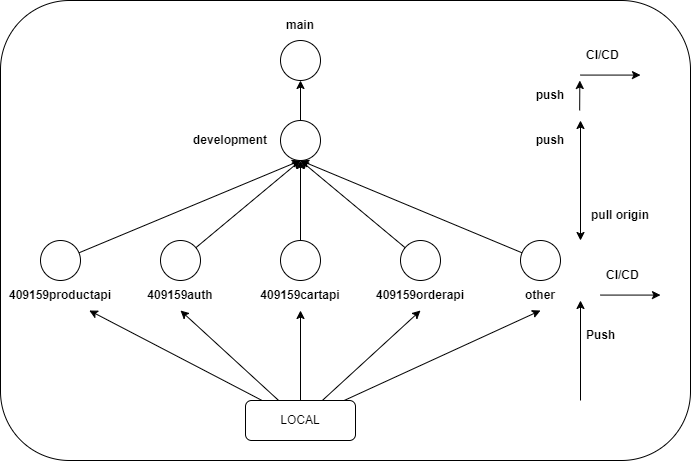

The diagram above was exported from draw.io. Its source (the exported page's mxGraphModel, read from the mxfile embedded in the PNG):
<mxGraphModel dx="1539" dy="843" grid="1" gridSize="10" guides="1" tooltips="1" connect="1" arrows="1" fold="1" page="1" pageScale="1" pageWidth="850" pageHeight="1100" math="0" shadow="0">
  <root>
    <mxCell id="0" />
    <mxCell id="1" parent="0" />
    <mxCell id="NQHxj1HgMkpKjC0kj89T-33" value="" style="rounded=1;whiteSpace=wrap;html=1;" vertex="1" parent="1">
      <mxGeometry x="80" y="440" width="690" height="460" as="geometry" />
    </mxCell>
    <mxCell id="NQHxj1HgMkpKjC0kj89T-1" value="" style="ellipse;whiteSpace=wrap;html=1;aspect=fixed;" vertex="1" parent="1">
      <mxGeometry x="360" y="480" width="40" height="40" as="geometry" />
    </mxCell>
    <mxCell id="NQHxj1HgMkpKjC0kj89T-26" style="edgeStyle=orthogonalEdgeStyle;rounded=0;orthogonalLoop=1;jettySize=auto;html=1;" edge="1" parent="1" source="NQHxj1HgMkpKjC0kj89T-2" target="NQHxj1HgMkpKjC0kj89T-1">
      <mxGeometry relative="1" as="geometry" />
    </mxCell>
    <mxCell id="NQHxj1HgMkpKjC0kj89T-2" value="" style="ellipse;whiteSpace=wrap;html=1;aspect=fixed;" vertex="1" parent="1">
      <mxGeometry x="360" y="560" width="40" height="40" as="geometry" />
    </mxCell>
    <mxCell id="NQHxj1HgMkpKjC0kj89T-21" style="edgeStyle=orthogonalEdgeStyle;rounded=0;orthogonalLoop=1;jettySize=auto;html=1;entryX=0.5;entryY=1;entryDx=0;entryDy=0;" edge="1" parent="1" source="NQHxj1HgMkpKjC0kj89T-3" target="NQHxj1HgMkpKjC0kj89T-2">
      <mxGeometry relative="1" as="geometry" />
    </mxCell>
    <mxCell id="NQHxj1HgMkpKjC0kj89T-3" value="" style="ellipse;whiteSpace=wrap;html=1;aspect=fixed;" vertex="1" parent="1">
      <mxGeometry x="360" y="680" width="40" height="40" as="geometry" />
    </mxCell>
    <mxCell id="NQHxj1HgMkpKjC0kj89T-22" style="rounded=0;orthogonalLoop=1;jettySize=auto;html=1;entryX=0.5;entryY=1;entryDx=0;entryDy=0;" edge="1" parent="1" source="NQHxj1HgMkpKjC0kj89T-4" target="NQHxj1HgMkpKjC0kj89T-2">
      <mxGeometry relative="1" as="geometry" />
    </mxCell>
    <mxCell id="NQHxj1HgMkpKjC0kj89T-4" value="" style="ellipse;whiteSpace=wrap;html=1;aspect=fixed;" vertex="1" parent="1">
      <mxGeometry x="240" y="680" width="40" height="40" as="geometry" />
    </mxCell>
    <mxCell id="NQHxj1HgMkpKjC0kj89T-24" style="rounded=0;orthogonalLoop=1;jettySize=auto;html=1;entryX=0.5;entryY=1;entryDx=0;entryDy=0;" edge="1" parent="1" source="NQHxj1HgMkpKjC0kj89T-7" target="NQHxj1HgMkpKjC0kj89T-2">
      <mxGeometry relative="1" as="geometry" />
    </mxCell>
    <mxCell id="NQHxj1HgMkpKjC0kj89T-7" value="" style="ellipse;whiteSpace=wrap;html=1;aspect=fixed;" vertex="1" parent="1">
      <mxGeometry x="480" y="680" width="40" height="40" as="geometry" />
    </mxCell>
    <mxCell id="NQHxj1HgMkpKjC0kj89T-25" style="rounded=0;orthogonalLoop=1;jettySize=auto;html=1;entryX=0.5;entryY=1;entryDx=0;entryDy=0;" edge="1" parent="1" source="NQHxj1HgMkpKjC0kj89T-8" target="NQHxj1HgMkpKjC0kj89T-2">
      <mxGeometry relative="1" as="geometry">
        <mxPoint x="380" y="610" as="targetPoint" />
      </mxGeometry>
    </mxCell>
    <mxCell id="NQHxj1HgMkpKjC0kj89T-8" value="" style="ellipse;whiteSpace=wrap;html=1;aspect=fixed;" vertex="1" parent="1">
      <mxGeometry x="600" y="680" width="40" height="40" as="geometry" />
    </mxCell>
    <mxCell id="NQHxj1HgMkpKjC0kj89T-23" style="rounded=0;orthogonalLoop=1;jettySize=auto;html=1;entryX=0.5;entryY=1;entryDx=0;entryDy=0;" edge="1" parent="1" source="NQHxj1HgMkpKjC0kj89T-9" target="NQHxj1HgMkpKjC0kj89T-2">
      <mxGeometry relative="1" as="geometry" />
    </mxCell>
    <mxCell id="NQHxj1HgMkpKjC0kj89T-9" value="" style="ellipse;whiteSpace=wrap;html=1;aspect=fixed;" vertex="1" parent="1">
      <mxGeometry x="120" y="680" width="40" height="40" as="geometry" />
    </mxCell>
    <mxCell id="NQHxj1HgMkpKjC0kj89T-16" value="" style="edgeStyle=orthogonalEdgeStyle;rounded=0;orthogonalLoop=1;jettySize=auto;html=1;" edge="1" parent="1" source="NQHxj1HgMkpKjC0kj89T-10" target="NQHxj1HgMkpKjC0kj89T-13">
      <mxGeometry relative="1" as="geometry" />
    </mxCell>
    <mxCell id="NQHxj1HgMkpKjC0kj89T-17" style="rounded=0;orthogonalLoop=1;jettySize=auto;html=1;" edge="1" parent="1" source="NQHxj1HgMkpKjC0kj89T-10" target="NQHxj1HgMkpKjC0kj89T-11">
      <mxGeometry relative="1" as="geometry" />
    </mxCell>
    <mxCell id="NQHxj1HgMkpKjC0kj89T-18" style="rounded=0;orthogonalLoop=1;jettySize=auto;html=1;entryX=0.5;entryY=1;entryDx=0;entryDy=0;" edge="1" parent="1" source="NQHxj1HgMkpKjC0kj89T-10" target="NQHxj1HgMkpKjC0kj89T-12">
      <mxGeometry relative="1" as="geometry" />
    </mxCell>
    <mxCell id="NQHxj1HgMkpKjC0kj89T-19" style="rounded=0;orthogonalLoop=1;jettySize=auto;html=1;entryX=0.5;entryY=1;entryDx=0;entryDy=0;" edge="1" parent="1" source="NQHxj1HgMkpKjC0kj89T-10" target="NQHxj1HgMkpKjC0kj89T-14">
      <mxGeometry relative="1" as="geometry" />
    </mxCell>
    <mxCell id="NQHxj1HgMkpKjC0kj89T-20" style="rounded=0;orthogonalLoop=1;jettySize=auto;html=1;entryX=0.5;entryY=1;entryDx=0;entryDy=0;" edge="1" parent="1" source="NQHxj1HgMkpKjC0kj89T-10" target="NQHxj1HgMkpKjC0kj89T-15">
      <mxGeometry relative="1" as="geometry" />
    </mxCell>
    <mxCell id="NQHxj1HgMkpKjC0kj89T-10" value="LOCAL" style="rounded=1;whiteSpace=wrap;html=1;" vertex="1" parent="1">
      <mxGeometry x="325" y="840" width="110" height="40" as="geometry" />
    </mxCell>
    <mxCell id="NQHxj1HgMkpKjC0kj89T-11" value="&lt;b&gt;409159productapi&lt;/b&gt;" style="text;html=1;align=center;verticalAlign=middle;whiteSpace=wrap;rounded=0;" vertex="1" parent="1">
      <mxGeometry x="110" y="720" width="60" height="30" as="geometry" />
    </mxCell>
    <mxCell id="NQHxj1HgMkpKjC0kj89T-12" value="&lt;b&gt;409159auth&lt;/b&gt;" style="text;html=1;align=center;verticalAlign=middle;whiteSpace=wrap;rounded=0;" vertex="1" parent="1">
      <mxGeometry x="230" y="720" width="60" height="30" as="geometry" />
    </mxCell>
    <mxCell id="NQHxj1HgMkpKjC0kj89T-13" value="&lt;b&gt;409159cartapi&lt;/b&gt;" style="text;html=1;align=center;verticalAlign=middle;whiteSpace=wrap;rounded=0;" vertex="1" parent="1">
      <mxGeometry x="350" y="720" width="60" height="30" as="geometry" />
    </mxCell>
    <mxCell id="NQHxj1HgMkpKjC0kj89T-14" value="&lt;b&gt;409159orderapi&lt;/b&gt;" style="text;html=1;align=center;verticalAlign=middle;whiteSpace=wrap;rounded=0;" vertex="1" parent="1">
      <mxGeometry x="470" y="720" width="60" height="30" as="geometry" />
    </mxCell>
    <mxCell id="NQHxj1HgMkpKjC0kj89T-15" value="&lt;b&gt;other&lt;/b&gt;" style="text;html=1;align=center;verticalAlign=middle;whiteSpace=wrap;rounded=0;" vertex="1" parent="1">
      <mxGeometry x="590" y="720" width="60" height="30" as="geometry" />
    </mxCell>
    <mxCell id="NQHxj1HgMkpKjC0kj89T-27" value="&lt;b&gt;main&lt;/b&gt;" style="text;html=1;align=center;verticalAlign=middle;whiteSpace=wrap;rounded=0;" vertex="1" parent="1">
      <mxGeometry x="350" y="450" width="60" height="30" as="geometry" />
    </mxCell>
    <mxCell id="NQHxj1HgMkpKjC0kj89T-28" value="&lt;b&gt;development&lt;/b&gt;" style="text;html=1;align=center;verticalAlign=middle;whiteSpace=wrap;rounded=0;" vertex="1" parent="1">
      <mxGeometry x="280" y="565" width="60" height="30" as="geometry" />
    </mxCell>
    <mxCell id="NQHxj1HgMkpKjC0kj89T-29" value="" style="endArrow=classic;startArrow=classic;html=1;rounded=0;" edge="1" parent="1">
      <mxGeometry width="50" height="50" relative="1" as="geometry">
        <mxPoint x="660" y="680" as="sourcePoint" />
        <mxPoint x="660" y="560" as="targetPoint" />
      </mxGeometry>
    </mxCell>
    <mxCell id="NQHxj1HgMkpKjC0kj89T-30" value="&lt;b&gt;push&lt;/b&gt;" style="text;html=1;align=center;verticalAlign=middle;whiteSpace=wrap;rounded=0;" vertex="1" parent="1">
      <mxGeometry x="600" y="565" width="60" height="30" as="geometry" />
    </mxCell>
    <mxCell id="NQHxj1HgMkpKjC0kj89T-31" value="&lt;b&gt;pull origin&lt;/b&gt;" style="text;html=1;align=center;verticalAlign=middle;whiteSpace=wrap;rounded=0;" vertex="1" parent="1">
      <mxGeometry x="670" y="640" width="60" height="30" as="geometry" />
    </mxCell>
    <mxCell id="NQHxj1HgMkpKjC0kj89T-38" value="" style="endArrow=classic;html=1;rounded=0;" edge="1" parent="1">
      <mxGeometry width="50" height="50" relative="1" as="geometry">
        <mxPoint x="660" y="840" as="sourcePoint" />
        <mxPoint x="660" y="740" as="targetPoint" />
      </mxGeometry>
    </mxCell>
    <mxCell id="NQHxj1HgMkpKjC0kj89T-39" value="" style="endArrow=classic;html=1;rounded=0;" edge="1" parent="1">
      <mxGeometry width="50" height="50" relative="1" as="geometry">
        <mxPoint x="680" y="734.58" as="sourcePoint" />
        <mxPoint x="740" y="734.58" as="targetPoint" />
      </mxGeometry>
    </mxCell>
    <mxCell id="NQHxj1HgMkpKjC0kj89T-40" value="&lt;b&gt;Push&lt;/b&gt;" style="text;strokeColor=none;fillColor=none;align=left;verticalAlign=middle;spacingLeft=4;spacingRight=4;overflow=hidden;points=[[0,0.5],[1,0.5]];portConstraint=eastwest;rotatable=0;whiteSpace=wrap;html=1;" vertex="1" parent="1">
      <mxGeometry x="660" y="760" width="80" height="30" as="geometry" />
    </mxCell>
    <mxCell id="NQHxj1HgMkpKjC0kj89T-41" value="&lt;b&gt;CI/CD&lt;/b&gt;" style="text;strokeColor=none;fillColor=none;align=left;verticalAlign=middle;spacingLeft=4;spacingRight=4;overflow=hidden;points=[[0,0.5],[1,0.5]];portConstraint=eastwest;rotatable=0;whiteSpace=wrap;html=1;" vertex="1" parent="1">
      <mxGeometry x="680" y="700" width="80" height="30" as="geometry" />
    </mxCell>
    <mxCell id="NQHxj1HgMkpKjC0kj89T-42" value="" style="endArrow=classic;html=1;rounded=0;" edge="1" parent="1">
      <mxGeometry width="50" height="50" relative="1" as="geometry">
        <mxPoint x="660" y="514.58" as="sourcePoint" />
        <mxPoint x="720" y="514.58" as="targetPoint" />
      </mxGeometry>
    </mxCell>
    <mxCell id="NQHxj1HgMkpKjC0kj89T-43" value="&lt;b&gt;CI/CD&lt;/b&gt;" style="text;strokeColor=none;fillColor=none;align=left;verticalAlign=middle;spacingLeft=4;spacingRight=4;overflow=hidden;points=[[0,0.5],[1,0.5]];portConstraint=eastwest;rotatable=0;whiteSpace=wrap;html=1;" vertex="1" parent="1">
      <mxGeometry x="660" y="480.00000000000006" width="80" height="30" as="geometry" />
    </mxCell>
    <mxCell id="NQHxj1HgMkpKjC0kj89T-44" value="" style="endArrow=classic;html=1;rounded=0;" edge="1" parent="1">
      <mxGeometry width="50" height="50" relative="1" as="geometry">
        <mxPoint x="659.17" y="550" as="sourcePoint" />
        <mxPoint x="659.3399999999999" y="520" as="targetPoint" />
      </mxGeometry>
    </mxCell>
    <mxCell id="NQHxj1HgMkpKjC0kj89T-45" value="&lt;b&gt;push&lt;/b&gt;" style="text;html=1;align=center;verticalAlign=middle;whiteSpace=wrap;rounded=0;" vertex="1" parent="1">
      <mxGeometry x="600" y="520" width="60" height="30" as="geometry" />
    </mxCell>
  </root>
</mxGraphModel>